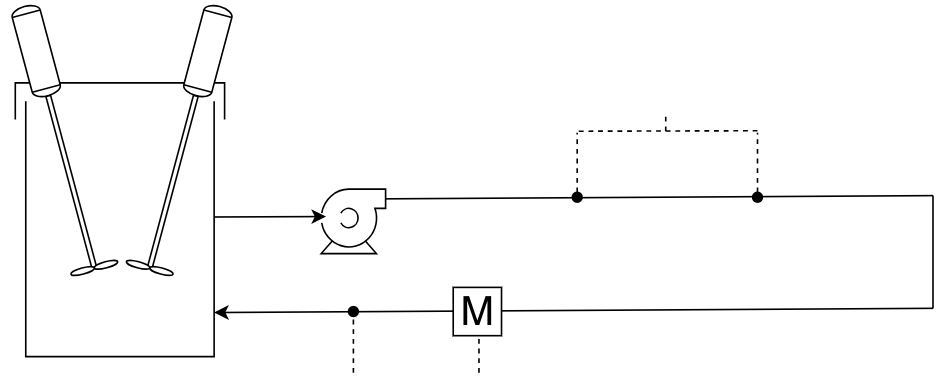

The diagram above was exported from draw.io. Its source (the exported page's mxGraphModel, read from the mxfile embedded in the PNG):
<mxGraphModel dx="780" dy="718" grid="0" gridSize="10" guides="1" tooltips="1" connect="1" arrows="1" fold="1" page="1" pageScale="1" pageWidth="100000" pageHeight="100000" math="0" shadow="0">
  <root>
    <mxCell id="0" />
    <mxCell id="1" parent="0" />
    <mxCell id="jwGFmRFklak8kSgM59Em-1" parent="1" style="shape=mxgraph.pid.vessels.tank_(covered);html=1;pointerEvents=1;align=center;verticalLabelPosition=bottom;verticalAlign=top;dashed=0;" value="" vertex="1">
      <mxGeometry height="170" width="130" x="150" y="200" as="geometry" />
    </mxCell>
    <mxCell id="jwGFmRFklak8kSgM59Em-5" parent="1" style="shape=mxgraph.pid.vessels.mixer;html=1;pointerEvents=1;align=center;verticalLabelPosition=bottom;verticalAlign=top;dashed=0;rotation=-105;direction=south;" value="" vertex="1">
      <mxGeometry height="30" width="170" x="92.59" y="219.66" as="geometry" />
    </mxCell>
    <mxCell id="jwGFmRFklak8kSgM59Em-6" parent="1" style="shape=mxgraph.pid.vessels.mixer;html=1;pointerEvents=1;align=center;verticalLabelPosition=bottom;verticalAlign=top;dashed=0;rotation=-75;direction=south;" value="" vertex="1">
      <mxGeometry height="30" width="170" x="169.9985062280503" y="219.65598091110866" as="geometry" />
    </mxCell>
    <mxCell id="jwGFmRFklak8kSgM59Em-7" parent="1" style="shape=mxgraph.pid.pumps.centrifugal_pump_1;html=1;pointerEvents=1;align=center;verticalLabelPosition=bottom;verticalAlign=top;dashed=0;" value="" vertex="1">
      <mxGeometry height="40" width="40" x="340" y="266" as="geometry" />
    </mxCell>
    <mxCell id="jwGFmRFklak8kSgM59Em-9" edge="1" parent="1" style="endArrow=classic;html=1;rounded=0;" value="">
      <mxGeometry height="50" relative="1" width="50" as="geometry">
        <mxPoint x="273.62" y="283.28" as="sourcePoint" />
        <mxPoint x="343" y="283" as="targetPoint" />
      </mxGeometry>
    </mxCell>
    <mxCell id="jwGFmRFklak8kSgM59Em-10" edge="1" parent="1" style="endArrow=none;html=1;rounded=0;" value="">
      <mxGeometry height="50" relative="1" width="50" as="geometry">
        <mxPoint x="380" y="272" as="sourcePoint" />
        <mxPoint x="720" y="270" as="targetPoint" />
      </mxGeometry>
    </mxCell>
    <mxCell id="jwGFmRFklak8kSgM59Em-11" edge="1" parent="1" style="endArrow=none;html=1;rounded=0;" value="">
      <mxGeometry height="50" relative="1" width="50" as="geometry">
        <mxPoint x="720" y="340" as="sourcePoint" />
        <mxPoint x="720" y="270" as="targetPoint" />
      </mxGeometry>
    </mxCell>
    <mxCell id="jwGFmRFklak8kSgM59Em-12" edge="1" parent="1" style="endArrow=classic;html=1;rounded=0;entryX=0.95;entryY=0.839;entryDx=0;entryDy=0;entryPerimeter=0;" target="jwGFmRFklak8kSgM59Em-1" value="">
      <mxGeometry height="50" relative="1" width="50" as="geometry">
        <mxPoint x="720" y="340" as="sourcePoint" />
        <mxPoint x="320" y="340" as="targetPoint" />
      </mxGeometry>
    </mxCell>
    <mxCell id="jwGFmRFklak8kSgM59Em-14" parent="1" style="shape=mxgraph.pid.flow_sensors.magnetic;dashed=0;align=center;html=1;fontSize=25;" value="M" vertex="1">
      <mxGeometry height="30" width="30" x="422" y="327" as="geometry" />
    </mxCell>
    <mxCell id="jwGFmRFklak8kSgM59Em-15" edge="1" parent="1" style="endArrow=none;dashed=1;html=1;rounded=0;startArrow=oval;startFill=1;" value="">
      <mxGeometry height="50" relative="1" width="50" as="geometry">
        <mxPoint x="499" y="271" as="sourcePoint" />
        <mxPoint x="499" y="231" as="targetPoint" />
      </mxGeometry>
    </mxCell>
    <mxCell id="jwGFmRFklak8kSgM59Em-16" edge="1" parent="1" style="endArrow=none;dashed=1;html=1;rounded=0;startArrow=oval;startFill=1;" value="">
      <mxGeometry height="50" relative="1" width="50" as="geometry">
        <mxPoint x="611" y="271" as="sourcePoint" />
        <mxPoint x="611" y="231" as="targetPoint" />
      </mxGeometry>
    </mxCell>
    <mxCell id="jwGFmRFklak8kSgM59Em-18" edge="1" parent="1" style="endArrow=none;dashed=1;html=1;rounded=0;" value="">
      <mxGeometry height="50" relative="1" width="50" as="geometry">
        <mxPoint x="500" y="230" as="sourcePoint" />
        <mxPoint x="611.94" y="229.71" as="targetPoint" />
      </mxGeometry>
    </mxCell>
    <mxCell id="jwGFmRFklak8kSgM59Em-19" edge="1" parent="1" style="endArrow=none;dashed=1;html=1;rounded=0;" value="">
      <mxGeometry height="50" relative="1" width="50" as="geometry">
        <mxPoint x="554" y="230" as="sourcePoint" />
        <mxPoint x="554" y="220" as="targetPoint" />
      </mxGeometry>
    </mxCell>
    <mxCell id="jwGFmRFklak8kSgM59Em-20" edge="1" parent="1" style="endArrow=none;dashed=1;html=1;rounded=0;" value="">
      <mxGeometry height="50" relative="1" width="50" as="geometry">
        <mxPoint x="438" y="380" as="sourcePoint" />
        <mxPoint x="438" y="356" as="targetPoint" />
      </mxGeometry>
    </mxCell>
    <mxCell id="P_x1F-09a38pLIrN8SN--1" edge="1" parent="1" style="endArrow=oval;dashed=1;html=1;rounded=0;endFill=1;" value="">
      <mxGeometry height="50" relative="1" width="50" as="geometry">
        <mxPoint x="360" y="380" as="sourcePoint" />
        <mxPoint x="360" y="342" as="targetPoint" />
      </mxGeometry>
    </mxCell>
  </root>
</mxGraphModel>